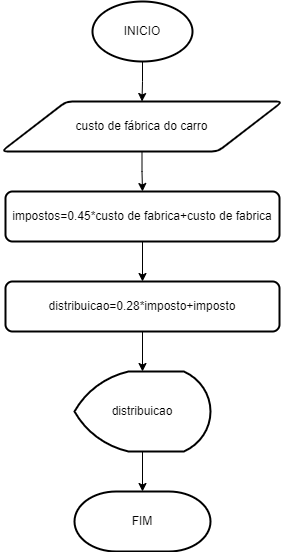

The diagram above was exported from draw.io. Its source (the exported page's mxGraphModel, read from the mxfile embedded in the PNG):
<mxGraphModel dx="555" dy="604" grid="1" gridSize="10" guides="1" tooltips="1" connect="1" arrows="1" fold="1" page="1" pageScale="1" pageWidth="827" pageHeight="1169" math="0" shadow="0">
  <root>
    <mxCell id="0" />
    <mxCell id="1" parent="0" />
    <mxCell id="sSWy2Hw96zloeYxkXL9I-3" value="" style="edgeStyle=orthogonalEdgeStyle;rounded=0;orthogonalLoop=1;jettySize=auto;html=1;" edge="1" parent="1" source="sSWy2Hw96zloeYxkXL9I-1" target="sSWy2Hw96zloeYxkXL9I-2">
      <mxGeometry relative="1" as="geometry" />
    </mxCell>
    <mxCell id="sSWy2Hw96zloeYxkXL9I-1" value="INICIO" style="strokeWidth=2;html=1;shape=mxgraph.flowchart.start_1;whiteSpace=wrap;" vertex="1" parent="1">
      <mxGeometry x="364" y="10" width="100" height="60" as="geometry" />
    </mxCell>
    <mxCell id="sSWy2Hw96zloeYxkXL9I-6" value="" style="edgeStyle=orthogonalEdgeStyle;rounded=0;orthogonalLoop=1;jettySize=auto;html=1;" edge="1" parent="1" source="sSWy2Hw96zloeYxkXL9I-2" target="sSWy2Hw96zloeYxkXL9I-4">
      <mxGeometry relative="1" as="geometry" />
    </mxCell>
    <mxCell id="sSWy2Hw96zloeYxkXL9I-2" value="custo de fábrica do carro" style="shape=parallelogram;html=1;strokeWidth=2;perimeter=parallelogramPerimeter;whiteSpace=wrap;rounded=1;arcSize=12;size=0.23;" vertex="1" parent="1">
      <mxGeometry x="273" y="110" width="281" height="50" as="geometry" />
    </mxCell>
    <mxCell id="sSWy2Hw96zloeYxkXL9I-8" value="" style="edgeStyle=orthogonalEdgeStyle;rounded=0;orthogonalLoop=1;jettySize=auto;html=1;" edge="1" parent="1" source="sSWy2Hw96zloeYxkXL9I-4" target="sSWy2Hw96zloeYxkXL9I-7">
      <mxGeometry relative="1" as="geometry" />
    </mxCell>
    <mxCell id="sSWy2Hw96zloeYxkXL9I-4" value="impostos=0.45*custo de fabrica+custo de fabrica" style="rounded=1;whiteSpace=wrap;html=1;absoluteArcSize=1;arcSize=14;strokeWidth=2;" vertex="1" parent="1">
      <mxGeometry x="277" y="200" width="274" height="50" as="geometry" />
    </mxCell>
    <mxCell id="sSWy2Hw96zloeYxkXL9I-10" value="" style="edgeStyle=orthogonalEdgeStyle;rounded=0;orthogonalLoop=1;jettySize=auto;html=1;" edge="1" parent="1" source="sSWy2Hw96zloeYxkXL9I-7" target="sSWy2Hw96zloeYxkXL9I-9">
      <mxGeometry relative="1" as="geometry" />
    </mxCell>
    <mxCell id="sSWy2Hw96zloeYxkXL9I-7" value="distribuicao=0.28*imposto+imposto" style="rounded=1;whiteSpace=wrap;html=1;absoluteArcSize=1;arcSize=14;strokeWidth=2;" vertex="1" parent="1">
      <mxGeometry x="277" y="290" width="274" height="50" as="geometry" />
    </mxCell>
    <mxCell id="sSWy2Hw96zloeYxkXL9I-12" value="" style="edgeStyle=orthogonalEdgeStyle;rounded=0;orthogonalLoop=1;jettySize=auto;html=1;" edge="1" parent="1" source="sSWy2Hw96zloeYxkXL9I-9" target="sSWy2Hw96zloeYxkXL9I-11">
      <mxGeometry relative="1" as="geometry" />
    </mxCell>
    <mxCell id="sSWy2Hw96zloeYxkXL9I-9" value="distribuicao" style="strokeWidth=2;html=1;shape=mxgraph.flowchart.display;whiteSpace=wrap;" vertex="1" parent="1">
      <mxGeometry x="346" y="380" width="136" height="80" as="geometry" />
    </mxCell>
    <mxCell id="sSWy2Hw96zloeYxkXL9I-11" value="FIM" style="strokeWidth=2;html=1;shape=mxgraph.flowchart.terminator;whiteSpace=wrap;" vertex="1" parent="1">
      <mxGeometry x="346" y="500" width="136" height="60" as="geometry" />
    </mxCell>
  </root>
</mxGraphModel>